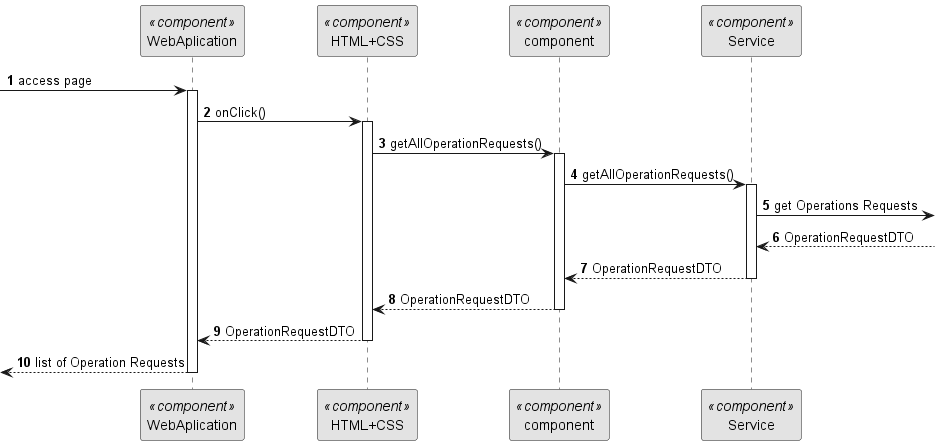

The diagram above was rendered by PlantUML. Its source (embedded in the PNG):
@startuml 5.1.4
skinparam monochrome true
skinparam packageStyle rectangle
skinparam shadowing false

autonumber

participant "WebAplication" as FE <<component>>
participant "HTML+CSS" as HT <<component>>
participant "component" as CM <<component>>
participant "Service" as SERV <<component>>

 -> FE: access page
activate FE

FE -> HT : onClick()
activate HT
HT -> CM : getAllOperationRequests()
activate CM

CM -> SERV : getAllOperationRequests()
activate SERV


SERV -> : get Operations Requests



SERV <-- : OperationRequestDTO


SERV --> CM : OperationRequestDTO
deactivate SERV
CM --> HT : OperationRequestDTO
deactivate CM

HT --> FE : OperationRequestDTO
deactivate HT

<-- FE : list of Operation Requests

deactivate FE




@enduml